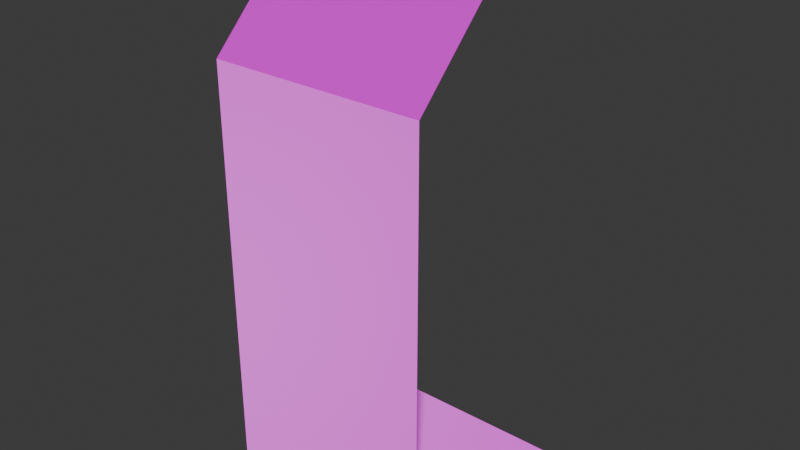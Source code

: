 # Source: wall.blend  (saved by Blender 4.3.34; exported with 4.5.12 LTS)
import bpy
from mathutils import Matrix  # noqa: F401  (used for matrix-valued properties, if any)

bpy.ops.wm.read_factory_settings(use_empty=True)
scene = bpy.context.scene
scene.name = 'Scene'

# ---- collections
col_collection = bpy.data.collections.new('Collection'); scene.collection.children.link(col_collection)

# ---- images (referenced by path relative to the original .blend; pixels are not part of the script)
import os
ASSET_DIR = os.environ.get("B2B_ASSET_DIR", "")  # directory of the original .blend (textures are referenced by path, not embedded)
HERE = os.path.dirname(os.path.abspath(__file__))  # packed textures are extracted next to this script under _unpacked/

def load_image(name, relpath, width, height, colorspace="sRGB"):
    """Load a texture the original file referenced (path relative to the .blend, or extracted next to this script)."""
    p = next((c for c in (os.path.join(HERE, relpath), os.path.join(ASSET_DIR, relpath)) if relpath and os.path.exists(c)), "")
    if p:
        img = bpy.data.images.load(p, check_existing=True)
        img.name = name
    else:  # same state as the original file: an image datablock whose file is absent (Cycles renders it pink)
        img = bpy.data.images.new(name, width, height)
        img.source = "FILE"
        img.filepath = "//" + (relpath or name)
    img.colorspace_settings.name = colorspace
    return img
img_atlas_png = load_image('atlas.png', 'atlas.png', 1024, 1024, 'sRGB')
img_atlas_n_png = load_image('atlas_n.png', 'atlas_n.png', 1024, 1024, 'Non-Color')

# ---- materials (node trees are filled in below, after node groups)
mat_material_001 = bpy.data.materials.new('Material.001')

# ---- material node trees
mat_material_001.use_nodes = True; mat_material_001.node_tree.nodes.clear()
_N = mat_material_001.node_tree.nodes; _L = mat_material_001.node_tree.links
n0 = _N.new('ShaderNodeBsdfPrincipled'); n0.name = 'Principled BSDF'; n0.location = (74, 249)
n1 = _N.new('ShaderNodeOutputMaterial'); n1.name = 'Material Output'; n1.location = (364, 249)
n2 = _N.new('ShaderNodeTexImage'); n2.name = 'Image Texture'; n2.location = (-228, 314)
n2.image = img_atlas_png
n2.interpolation = 'Closest'
n3 = _N.new('ShaderNodeNormalMap'); n3.name = 'Normal Map'; n3.location = (-176, -78)
n4 = _N.new('ShaderNodeTexImage'); n4.name = 'Image Texture.001'; n4.location = (-593, 6)
n4.image = img_atlas_n_png
_L.new(n0.outputs[0], n1.inputs[0])
_L.new(n2.outputs[0], n0.inputs[0])
_L.new(n3.outputs[0], n0.inputs[5])
_L.new(n4.outputs[0], n3.inputs[1])
n1.is_active_output = True

# ---- world
world_world = bpy.data.worlds.new('World'); scene.world = world_world
world_world.use_nodes = True; world_world.node_tree.nodes.clear()
_N = world_world.node_tree.nodes; _L = world_world.node_tree.links
n0 = _N.new('ShaderNodeOutputWorld'); n0.name = 'World Output'; n0.location = (300, 300)
n1 = _N.new('ShaderNodeBackground'); n1.name = 'Background'; n1.location = (10, 300)
n1.inputs[0].default_value = (0.05088, 0.05088, 0.05088, 1.0)
_L.new(n1.outputs[0], n0.inputs[0])
n0.is_active_output = True
world_world.color = (0.05088, 0.05088, 0.05088)
world_world.sun_shadow_jitter_overblur = 0.0

# ---- meshes
me_plane_001 = bpy.data.meshes.new('Plane.001')
me_plane_001.from_pydata([(-1.0, -1.0, 0.0), (1.0, -1.0, 0.0), (-1.0, 1.0, 0.0), (1.0, 1.0, 0.0), (-1.0, -1.0, 2.0), (1.0, -1.0, 2.0), (-1.0, -1.0, 4.0), (1.0, -1.0, 4.0), (-1.0, 0.0, 5.0), (1.0, 0.0, 5.0), (-1.0, 1.0, 5.0), (1.0, 1.0, 5.0)], [], [(0, 1, 3, 2), (1, 0, 4, 5), (5, 4, 6, 7), (7, 6, 8, 9), (9, 8, 10, 11)])
_uv = me_plane_001.uv_layers.new(name='UVMap')
_uv.uv.foreach_set('vector', [0.4992, 0.5, 1.0, 0.5, 1.0, 1.0, 0.5, 1.0, 0.0, 0.5, 0.5, 0.5, 0.5, 1.0, 0.0, 1.0, 0.0, 0.5, 0.5, 0.5, 0.5, 1.0, 0.0, 1.0, 0.0, 0.5, 0.5, 0.5, 0.5, 1.0, 0.0, 1.0, 0.0, 0.75, 0.5, 0.75, 0.5, 1.0, 0.0, 1.0])
me_plane_001.materials.append(mat_material_001)
me_plane_001.update()

# ---- objects
ob_plane = bpy.data.objects.new('Plane', me_plane_001)

# ---- transforms, parenting, visibility, modifiers, constraints
ob_plane.location = (0.0, 0.0, 0.0)
ob_plane.scale = (0.5, 0.5, 0.5)

# ---- collection membership
col_collection.objects.link(ob_plane)

# ---- scene / render settings (as saved in the file)
scene.frame_start = 1; scene.frame_end = 250; scene.frame_set(0)
scene.render.engine = 'BLENDER_EEVEE_NEXT'
bpy.context.view_layer.update()

# ---- added for rendering (the .blend has no active camera and no usable light): camera, sun
cam_auto = bpy.data.cameras.new('AutoCamera')
cam_auto.lens = 50.0
cam_auto.sensor_width = 36.0
cam_auto.clip_end = 1000.0
ob_auto_camera = bpy.data.objects.new('AutoCamera', cam_auto)
scene.collection.objects.link(ob_auto_camera)
ob_auto_camera.location = (2.65751, -3.18901, 3.376)
ob_auto_camera.rotation_euler = (1.09748, -7.21219e-08, 0.694738)
scene.camera = ob_auto_camera
light_auto_sun = bpy.data.lights.new('AutoSun', 'SUN')
light_auto_sun.energy = 3.0
light_auto_sun.angle = 0.0523599
ob_auto_sun = bpy.data.objects.new('AutoSun', light_auto_sun)
scene.collection.objects.link(ob_auto_sun)
ob_auto_sun.rotation_euler = (0.872665, 0.174533, 0.523599)
bpy.context.view_layer.update()
